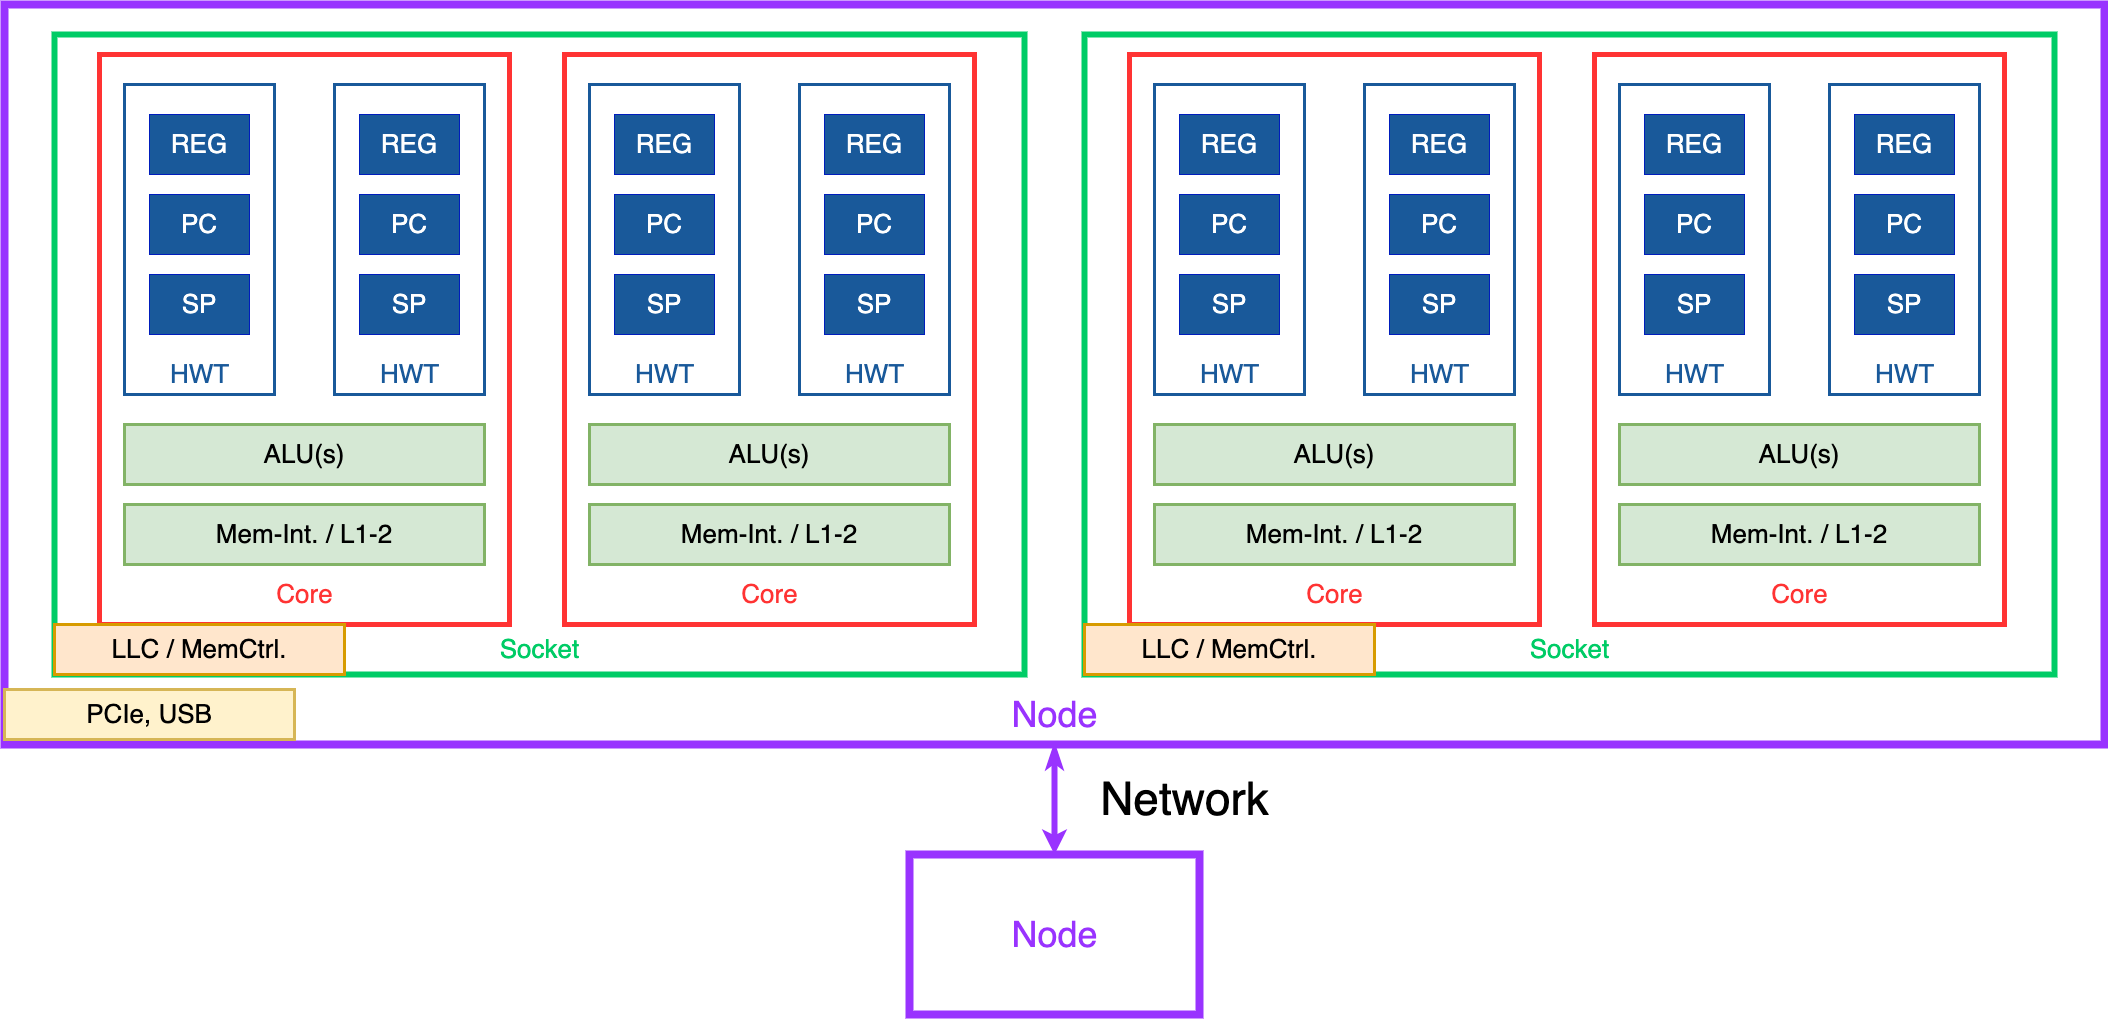

The diagram above was exported from draw.io. Its source (the exported page's mxGraphModel, read from the mxfile embedded in the PNG):
<mxGraphModel dx="4545" dy="2016" grid="1" gridSize="10" guides="1" tooltips="1" connect="1" arrows="1" fold="1" page="0" pageScale="1" pageWidth="827" pageHeight="1169" math="0" shadow="0">
  <root>
    <mxCell id="0" />
    <mxCell id="1" parent="0" />
    <mxCell id="BFPJmaYkJjuBe4CkASrw-88" style="edgeStyle=orthogonalEdgeStyle;rounded=0;orthogonalLoop=1;jettySize=auto;html=1;entryX=0.5;entryY=0;entryDx=0;entryDy=0;strokeColor=#9933FF;strokeWidth=6;startArrow=classicThin;startFill=1;" edge="1" parent="1" source="BFPJmaYkJjuBe4CkASrw-82" target="BFPJmaYkJjuBe4CkASrw-86">
      <mxGeometry relative="1" as="geometry" />
    </mxCell>
    <mxCell id="BFPJmaYkJjuBe4CkASrw-82" value="" style="rounded=0;whiteSpace=wrap;html=1;fillColor=none;strokeColor=#9933FF;strokeWidth=8;" vertex="1" parent="1">
      <mxGeometry x="-400" y="60" width="2100" height="740" as="geometry" />
    </mxCell>
    <mxCell id="BFPJmaYkJjuBe4CkASrw-31" value="" style="rounded=0;whiteSpace=wrap;html=1;fillColor=none;strokeWidth=6;strokeColor=#00CC66;" vertex="1" parent="1">
      <mxGeometry x="-350" y="90" width="970" height="640" as="geometry" />
    </mxCell>
    <mxCell id="BFPJmaYkJjuBe4CkASrw-15" value="" style="rounded=0;whiteSpace=wrap;html=1;strokeColor=#FF3333;strokeWidth=5;fillColor=none;" vertex="1" parent="1">
      <mxGeometry x="-305" y="110" width="410" height="570" as="geometry" />
    </mxCell>
    <mxCell id="BFPJmaYkJjuBe4CkASrw-1" value="" style="rounded=0;whiteSpace=wrap;html=1;fillColor=none;strokeColor=#19599A;strokeWidth=3;" vertex="1" parent="1">
      <mxGeometry x="-280" y="140" width="150" height="310" as="geometry" />
    </mxCell>
    <mxCell id="BFPJmaYkJjuBe4CkASrw-4" value="&lt;font style=&quot;font-size: 26px;&quot;&gt;REG&lt;/font&gt;" style="rounded=0;whiteSpace=wrap;html=1;fillColor=#19599a;fontColor=#ffffff;strokeColor=#001DBC;" vertex="1" parent="1">
      <mxGeometry x="-255" y="170" width="100" height="60" as="geometry" />
    </mxCell>
    <mxCell id="BFPJmaYkJjuBe4CkASrw-5" value="&lt;font style=&quot;font-size: 26px;&quot;&gt;PC&lt;/font&gt;" style="rounded=0;whiteSpace=wrap;html=1;fillColor=#19599a;fontColor=#ffffff;strokeColor=#001DBC;" vertex="1" parent="1">
      <mxGeometry x="-255" y="250" width="100" height="60" as="geometry" />
    </mxCell>
    <mxCell id="BFPJmaYkJjuBe4CkASrw-6" value="&lt;font style=&quot;font-size: 26px;&quot;&gt;SP&lt;/font&gt;" style="rounded=0;whiteSpace=wrap;html=1;fillColor=#19599a;fontColor=#ffffff;strokeColor=#001DBC;" vertex="1" parent="1">
      <mxGeometry x="-255" y="330" width="100" height="60" as="geometry" />
    </mxCell>
    <mxCell id="BFPJmaYkJjuBe4CkASrw-7" value="&lt;font color=&quot;#19599a&quot; style=&quot;font-size: 26px;&quot;&gt;HWT&lt;/font&gt;" style="text;html=1;align=center;verticalAlign=middle;resizable=0;points=[];autosize=1;strokeColor=none;fillColor=none;" vertex="1" parent="1">
      <mxGeometry x="-245" y="410" width="80" height="40" as="geometry" />
    </mxCell>
    <mxCell id="BFPJmaYkJjuBe4CkASrw-8" value="" style="rounded=0;whiteSpace=wrap;html=1;fillColor=none;strokeColor=#19599A;strokeWidth=3;" vertex="1" parent="1">
      <mxGeometry x="-70" y="140" width="150" height="310" as="geometry" />
    </mxCell>
    <mxCell id="BFPJmaYkJjuBe4CkASrw-9" value="&lt;font style=&quot;font-size: 26px;&quot;&gt;REG&lt;/font&gt;" style="rounded=0;whiteSpace=wrap;html=1;fillColor=#19599a;fontColor=#ffffff;strokeColor=#001DBC;" vertex="1" parent="1">
      <mxGeometry x="-45" y="170" width="100" height="60" as="geometry" />
    </mxCell>
    <mxCell id="BFPJmaYkJjuBe4CkASrw-10" value="&lt;font style=&quot;font-size: 26px;&quot;&gt;PC&lt;/font&gt;" style="rounded=0;whiteSpace=wrap;html=1;fillColor=#19599a;fontColor=#ffffff;strokeColor=#001DBC;" vertex="1" parent="1">
      <mxGeometry x="-45" y="250" width="100" height="60" as="geometry" />
    </mxCell>
    <mxCell id="BFPJmaYkJjuBe4CkASrw-11" value="&lt;font style=&quot;font-size: 26px;&quot;&gt;SP&lt;/font&gt;" style="rounded=0;whiteSpace=wrap;html=1;fillColor=#19599a;fontColor=#ffffff;strokeColor=#001DBC;" vertex="1" parent="1">
      <mxGeometry x="-45" y="330" width="100" height="60" as="geometry" />
    </mxCell>
    <mxCell id="BFPJmaYkJjuBe4CkASrw-12" value="&lt;font color=&quot;#19599a&quot; style=&quot;font-size: 26px;&quot;&gt;HWT&lt;/font&gt;" style="text;html=1;align=center;verticalAlign=middle;resizable=0;points=[];autosize=1;strokeColor=none;fillColor=none;" vertex="1" parent="1">
      <mxGeometry x="-35" y="410" width="80" height="40" as="geometry" />
    </mxCell>
    <mxCell id="BFPJmaYkJjuBe4CkASrw-13" value="&lt;font style=&quot;font-size: 26px;&quot;&gt;ALU(s)&lt;/font&gt;" style="rounded=0;whiteSpace=wrap;html=1;fillColor=#d5e8d4;strokeColor=#82b366;strokeWidth=3;" vertex="1" parent="1">
      <mxGeometry x="-280" y="480" width="360" height="60" as="geometry" />
    </mxCell>
    <mxCell id="BFPJmaYkJjuBe4CkASrw-14" value="&lt;font style=&quot;font-size: 26px;&quot;&gt;Mem-Int. / L1-2&lt;/font&gt;" style="rounded=0;whiteSpace=wrap;html=1;fillColor=#d5e8d4;strokeColor=#82b366;strokeWidth=3;" vertex="1" parent="1">
      <mxGeometry x="-280" y="560" width="360" height="60" as="geometry" />
    </mxCell>
    <mxCell id="BFPJmaYkJjuBe4CkASrw-16" value="&lt;font color=&quot;#ff3333&quot; style=&quot;font-size: 26px;&quot;&gt;Core&lt;/font&gt;" style="text;html=1;align=center;verticalAlign=middle;resizable=0;points=[];autosize=1;strokeColor=none;fillColor=none;" vertex="1" parent="1">
      <mxGeometry x="-140" y="630" width="80" height="40" as="geometry" />
    </mxCell>
    <mxCell id="BFPJmaYkJjuBe4CkASrw-17" value="" style="rounded=0;whiteSpace=wrap;html=1;strokeColor=#FF3333;strokeWidth=5;fillColor=none;" vertex="1" parent="1">
      <mxGeometry x="160" y="110" width="410" height="570" as="geometry" />
    </mxCell>
    <mxCell id="BFPJmaYkJjuBe4CkASrw-18" value="" style="rounded=0;whiteSpace=wrap;html=1;fillColor=none;strokeColor=#19599A;strokeWidth=3;" vertex="1" parent="1">
      <mxGeometry x="185" y="140" width="150" height="310" as="geometry" />
    </mxCell>
    <mxCell id="BFPJmaYkJjuBe4CkASrw-19" value="&lt;font style=&quot;font-size: 26px;&quot;&gt;REG&lt;/font&gt;" style="rounded=0;whiteSpace=wrap;html=1;fillColor=#19599a;fontColor=#ffffff;strokeColor=#001DBC;" vertex="1" parent="1">
      <mxGeometry x="210" y="170" width="100" height="60" as="geometry" />
    </mxCell>
    <mxCell id="BFPJmaYkJjuBe4CkASrw-20" value="&lt;font style=&quot;font-size: 26px;&quot;&gt;PC&lt;/font&gt;" style="rounded=0;whiteSpace=wrap;html=1;fillColor=#19599a;fontColor=#ffffff;strokeColor=#001DBC;" vertex="1" parent="1">
      <mxGeometry x="210" y="250" width="100" height="60" as="geometry" />
    </mxCell>
    <mxCell id="BFPJmaYkJjuBe4CkASrw-21" value="&lt;font style=&quot;font-size: 26px;&quot;&gt;SP&lt;/font&gt;" style="rounded=0;whiteSpace=wrap;html=1;fillColor=#19599a;fontColor=#ffffff;strokeColor=#001DBC;" vertex="1" parent="1">
      <mxGeometry x="210" y="330" width="100" height="60" as="geometry" />
    </mxCell>
    <mxCell id="BFPJmaYkJjuBe4CkASrw-22" value="&lt;font color=&quot;#19599a&quot; style=&quot;font-size: 26px;&quot;&gt;HWT&lt;/font&gt;" style="text;html=1;align=center;verticalAlign=middle;resizable=0;points=[];autosize=1;strokeColor=none;fillColor=none;" vertex="1" parent="1">
      <mxGeometry x="220" y="410" width="80" height="40" as="geometry" />
    </mxCell>
    <mxCell id="BFPJmaYkJjuBe4CkASrw-23" value="" style="rounded=0;whiteSpace=wrap;html=1;fillColor=none;strokeColor=#19599A;strokeWidth=3;" vertex="1" parent="1">
      <mxGeometry x="395" y="140" width="150" height="310" as="geometry" />
    </mxCell>
    <mxCell id="BFPJmaYkJjuBe4CkASrw-24" value="&lt;font style=&quot;font-size: 26px;&quot;&gt;REG&lt;/font&gt;" style="rounded=0;whiteSpace=wrap;html=1;fillColor=#19599a;fontColor=#ffffff;strokeColor=#001DBC;" vertex="1" parent="1">
      <mxGeometry x="420" y="170" width="100" height="60" as="geometry" />
    </mxCell>
    <mxCell id="BFPJmaYkJjuBe4CkASrw-25" value="&lt;font style=&quot;font-size: 26px;&quot;&gt;PC&lt;/font&gt;" style="rounded=0;whiteSpace=wrap;html=1;fillColor=#19599a;fontColor=#ffffff;strokeColor=#001DBC;" vertex="1" parent="1">
      <mxGeometry x="420" y="250" width="100" height="60" as="geometry" />
    </mxCell>
    <mxCell id="BFPJmaYkJjuBe4CkASrw-26" value="&lt;font style=&quot;font-size: 26px;&quot;&gt;SP&lt;/font&gt;" style="rounded=0;whiteSpace=wrap;html=1;fillColor=#19599a;fontColor=#ffffff;strokeColor=#001DBC;" vertex="1" parent="1">
      <mxGeometry x="420" y="330" width="100" height="60" as="geometry" />
    </mxCell>
    <mxCell id="BFPJmaYkJjuBe4CkASrw-27" value="&lt;font color=&quot;#19599a&quot; style=&quot;font-size: 26px;&quot;&gt;HWT&lt;/font&gt;" style="text;html=1;align=center;verticalAlign=middle;resizable=0;points=[];autosize=1;strokeColor=none;fillColor=none;" vertex="1" parent="1">
      <mxGeometry x="430" y="410" width="80" height="40" as="geometry" />
    </mxCell>
    <mxCell id="BFPJmaYkJjuBe4CkASrw-28" value="&lt;font style=&quot;font-size: 26px;&quot;&gt;ALU(s)&lt;/font&gt;" style="rounded=0;whiteSpace=wrap;html=1;fillColor=#d5e8d4;strokeColor=#82b366;strokeWidth=3;" vertex="1" parent="1">
      <mxGeometry x="185" y="480" width="360" height="60" as="geometry" />
    </mxCell>
    <mxCell id="BFPJmaYkJjuBe4CkASrw-29" value="&lt;font style=&quot;font-size: 26px;&quot;&gt;Mem-Int. / L1-2&lt;/font&gt;" style="rounded=0;whiteSpace=wrap;html=1;fillColor=#d5e8d4;strokeColor=#82b366;strokeWidth=3;" vertex="1" parent="1">
      <mxGeometry x="185" y="560" width="360" height="60" as="geometry" />
    </mxCell>
    <mxCell id="BFPJmaYkJjuBe4CkASrw-30" value="&lt;font color=&quot;#ff3333&quot; style=&quot;font-size: 26px;&quot;&gt;Core&lt;/font&gt;" style="text;html=1;align=center;verticalAlign=middle;resizable=0;points=[];autosize=1;strokeColor=none;fillColor=none;" vertex="1" parent="1">
      <mxGeometry x="325" y="630" width="80" height="40" as="geometry" />
    </mxCell>
    <mxCell id="BFPJmaYkJjuBe4CkASrw-32" value="&lt;font style=&quot;font-size: 26px;&quot;&gt;LLC / MemCtrl.&lt;/font&gt;" style="rounded=0;whiteSpace=wrap;html=1;fillColor=#ffe6cc;strokeColor=#d79b00;strokeWidth=3;" vertex="1" parent="1">
      <mxGeometry x="-350" y="680" width="290" height="50" as="geometry" />
    </mxCell>
    <mxCell id="BFPJmaYkJjuBe4CkASrw-33" value="&lt;font color=&quot;#00cc66&quot; style=&quot;font-size: 26px;&quot;&gt;Socket&lt;/font&gt;" style="text;html=1;align=center;verticalAlign=middle;resizable=0;points=[];autosize=1;strokeColor=none;fillColor=none;" vertex="1" parent="1">
      <mxGeometry x="85" y="685" width="100" height="40" as="geometry" />
    </mxCell>
    <mxCell id="BFPJmaYkJjuBe4CkASrw-51" value="" style="rounded=0;whiteSpace=wrap;html=1;fillColor=none;strokeWidth=6;strokeColor=#00CC66;" vertex="1" parent="1">
      <mxGeometry x="680" y="90" width="970" height="640" as="geometry" />
    </mxCell>
    <mxCell id="BFPJmaYkJjuBe4CkASrw-52" value="" style="rounded=0;whiteSpace=wrap;html=1;strokeColor=#FF3333;strokeWidth=5;fillColor=none;" vertex="1" parent="1">
      <mxGeometry x="725" y="110" width="410" height="570" as="geometry" />
    </mxCell>
    <mxCell id="BFPJmaYkJjuBe4CkASrw-53" value="" style="rounded=0;whiteSpace=wrap;html=1;fillColor=none;strokeColor=#19599A;strokeWidth=3;" vertex="1" parent="1">
      <mxGeometry x="750" y="140" width="150" height="310" as="geometry" />
    </mxCell>
    <mxCell id="BFPJmaYkJjuBe4CkASrw-54" value="&lt;font style=&quot;font-size: 26px;&quot;&gt;REG&lt;/font&gt;" style="rounded=0;whiteSpace=wrap;html=1;fillColor=#19599a;fontColor=#ffffff;strokeColor=#001DBC;" vertex="1" parent="1">
      <mxGeometry x="775" y="170" width="100" height="60" as="geometry" />
    </mxCell>
    <mxCell id="BFPJmaYkJjuBe4CkASrw-55" value="&lt;font style=&quot;font-size: 26px;&quot;&gt;PC&lt;/font&gt;" style="rounded=0;whiteSpace=wrap;html=1;fillColor=#19599a;fontColor=#ffffff;strokeColor=#001DBC;" vertex="1" parent="1">
      <mxGeometry x="775" y="250" width="100" height="60" as="geometry" />
    </mxCell>
    <mxCell id="BFPJmaYkJjuBe4CkASrw-56" value="&lt;font style=&quot;font-size: 26px;&quot;&gt;SP&lt;/font&gt;" style="rounded=0;whiteSpace=wrap;html=1;fillColor=#19599a;fontColor=#ffffff;strokeColor=#001DBC;" vertex="1" parent="1">
      <mxGeometry x="775" y="330" width="100" height="60" as="geometry" />
    </mxCell>
    <mxCell id="BFPJmaYkJjuBe4CkASrw-57" value="&lt;font color=&quot;#19599a&quot; style=&quot;font-size: 26px;&quot;&gt;HWT&lt;/font&gt;" style="text;html=1;align=center;verticalAlign=middle;resizable=0;points=[];autosize=1;strokeColor=none;fillColor=none;" vertex="1" parent="1">
      <mxGeometry x="785" y="410" width="80" height="40" as="geometry" />
    </mxCell>
    <mxCell id="BFPJmaYkJjuBe4CkASrw-58" value="" style="rounded=0;whiteSpace=wrap;html=1;fillColor=none;strokeColor=#19599A;strokeWidth=3;" vertex="1" parent="1">
      <mxGeometry x="960" y="140" width="150" height="310" as="geometry" />
    </mxCell>
    <mxCell id="BFPJmaYkJjuBe4CkASrw-59" value="&lt;font style=&quot;font-size: 26px;&quot;&gt;REG&lt;/font&gt;" style="rounded=0;whiteSpace=wrap;html=1;fillColor=#19599a;fontColor=#ffffff;strokeColor=#001DBC;" vertex="1" parent="1">
      <mxGeometry x="985" y="170" width="100" height="60" as="geometry" />
    </mxCell>
    <mxCell id="BFPJmaYkJjuBe4CkASrw-60" value="&lt;font style=&quot;font-size: 26px;&quot;&gt;PC&lt;/font&gt;" style="rounded=0;whiteSpace=wrap;html=1;fillColor=#19599a;fontColor=#ffffff;strokeColor=#001DBC;" vertex="1" parent="1">
      <mxGeometry x="985" y="250" width="100" height="60" as="geometry" />
    </mxCell>
    <mxCell id="BFPJmaYkJjuBe4CkASrw-61" value="&lt;font style=&quot;font-size: 26px;&quot;&gt;SP&lt;/font&gt;" style="rounded=0;whiteSpace=wrap;html=1;fillColor=#19599a;fontColor=#ffffff;strokeColor=#001DBC;" vertex="1" parent="1">
      <mxGeometry x="985" y="330" width="100" height="60" as="geometry" />
    </mxCell>
    <mxCell id="BFPJmaYkJjuBe4CkASrw-62" value="&lt;font color=&quot;#19599a&quot; style=&quot;font-size: 26px;&quot;&gt;HWT&lt;/font&gt;" style="text;html=1;align=center;verticalAlign=middle;resizable=0;points=[];autosize=1;strokeColor=none;fillColor=none;" vertex="1" parent="1">
      <mxGeometry x="995" y="410" width="80" height="40" as="geometry" />
    </mxCell>
    <mxCell id="BFPJmaYkJjuBe4CkASrw-63" value="&lt;font style=&quot;font-size: 26px;&quot;&gt;ALU(s)&lt;/font&gt;" style="rounded=0;whiteSpace=wrap;html=1;fillColor=#d5e8d4;strokeColor=#82b366;strokeWidth=3;" vertex="1" parent="1">
      <mxGeometry x="750" y="480" width="360" height="60" as="geometry" />
    </mxCell>
    <mxCell id="BFPJmaYkJjuBe4CkASrw-64" value="&lt;font style=&quot;font-size: 26px;&quot;&gt;Mem-Int. / L1-2&lt;/font&gt;" style="rounded=0;whiteSpace=wrap;html=1;fillColor=#d5e8d4;strokeColor=#82b366;strokeWidth=3;" vertex="1" parent="1">
      <mxGeometry x="750" y="560" width="360" height="60" as="geometry" />
    </mxCell>
    <mxCell id="BFPJmaYkJjuBe4CkASrw-65" value="&lt;font color=&quot;#ff3333&quot; style=&quot;font-size: 26px;&quot;&gt;Core&lt;/font&gt;" style="text;html=1;align=center;verticalAlign=middle;resizable=0;points=[];autosize=1;strokeColor=none;fillColor=none;" vertex="1" parent="1">
      <mxGeometry x="890" y="630" width="80" height="40" as="geometry" />
    </mxCell>
    <mxCell id="BFPJmaYkJjuBe4CkASrw-66" value="" style="rounded=0;whiteSpace=wrap;html=1;strokeColor=#FF3333;strokeWidth=5;fillColor=none;" vertex="1" parent="1">
      <mxGeometry x="1190" y="110" width="410" height="570" as="geometry" />
    </mxCell>
    <mxCell id="BFPJmaYkJjuBe4CkASrw-67" value="" style="rounded=0;whiteSpace=wrap;html=1;fillColor=none;strokeColor=#19599A;strokeWidth=3;" vertex="1" parent="1">
      <mxGeometry x="1215" y="140" width="150" height="310" as="geometry" />
    </mxCell>
    <mxCell id="BFPJmaYkJjuBe4CkASrw-68" value="&lt;font style=&quot;font-size: 26px;&quot;&gt;REG&lt;/font&gt;" style="rounded=0;whiteSpace=wrap;html=1;fillColor=#19599a;fontColor=#ffffff;strokeColor=#001DBC;" vertex="1" parent="1">
      <mxGeometry x="1240" y="170" width="100" height="60" as="geometry" />
    </mxCell>
    <mxCell id="BFPJmaYkJjuBe4CkASrw-69" value="&lt;font style=&quot;font-size: 26px;&quot;&gt;PC&lt;/font&gt;" style="rounded=0;whiteSpace=wrap;html=1;fillColor=#19599a;fontColor=#ffffff;strokeColor=#001DBC;" vertex="1" parent="1">
      <mxGeometry x="1240" y="250" width="100" height="60" as="geometry" />
    </mxCell>
    <mxCell id="BFPJmaYkJjuBe4CkASrw-70" value="&lt;font style=&quot;font-size: 26px;&quot;&gt;SP&lt;/font&gt;" style="rounded=0;whiteSpace=wrap;html=1;fillColor=#19599a;fontColor=#ffffff;strokeColor=#001DBC;" vertex="1" parent="1">
      <mxGeometry x="1240" y="330" width="100" height="60" as="geometry" />
    </mxCell>
    <mxCell id="BFPJmaYkJjuBe4CkASrw-71" value="&lt;font color=&quot;#19599a&quot; style=&quot;font-size: 26px;&quot;&gt;HWT&lt;/font&gt;" style="text;html=1;align=center;verticalAlign=middle;resizable=0;points=[];autosize=1;strokeColor=none;fillColor=none;" vertex="1" parent="1">
      <mxGeometry x="1250" y="410" width="80" height="40" as="geometry" />
    </mxCell>
    <mxCell id="BFPJmaYkJjuBe4CkASrw-72" value="" style="rounded=0;whiteSpace=wrap;html=1;fillColor=none;strokeColor=#19599A;strokeWidth=3;" vertex="1" parent="1">
      <mxGeometry x="1425" y="140" width="150" height="310" as="geometry" />
    </mxCell>
    <mxCell id="BFPJmaYkJjuBe4CkASrw-73" value="&lt;font style=&quot;font-size: 26px;&quot;&gt;REG&lt;/font&gt;" style="rounded=0;whiteSpace=wrap;html=1;fillColor=#19599a;fontColor=#ffffff;strokeColor=#001DBC;" vertex="1" parent="1">
      <mxGeometry x="1450" y="170" width="100" height="60" as="geometry" />
    </mxCell>
    <mxCell id="BFPJmaYkJjuBe4CkASrw-74" value="&lt;font style=&quot;font-size: 26px;&quot;&gt;PC&lt;/font&gt;" style="rounded=0;whiteSpace=wrap;html=1;fillColor=#19599a;fontColor=#ffffff;strokeColor=#001DBC;" vertex="1" parent="1">
      <mxGeometry x="1450" y="250" width="100" height="60" as="geometry" />
    </mxCell>
    <mxCell id="BFPJmaYkJjuBe4CkASrw-75" value="&lt;font style=&quot;font-size: 26px;&quot;&gt;SP&lt;/font&gt;" style="rounded=0;whiteSpace=wrap;html=1;fillColor=#19599a;fontColor=#ffffff;strokeColor=#001DBC;" vertex="1" parent="1">
      <mxGeometry x="1450" y="330" width="100" height="60" as="geometry" />
    </mxCell>
    <mxCell id="BFPJmaYkJjuBe4CkASrw-76" value="&lt;font color=&quot;#19599a&quot; style=&quot;font-size: 26px;&quot;&gt;HWT&lt;/font&gt;" style="text;html=1;align=center;verticalAlign=middle;resizable=0;points=[];autosize=1;strokeColor=none;fillColor=none;" vertex="1" parent="1">
      <mxGeometry x="1460" y="410" width="80" height="40" as="geometry" />
    </mxCell>
    <mxCell id="BFPJmaYkJjuBe4CkASrw-77" value="&lt;font style=&quot;font-size: 26px;&quot;&gt;ALU(s)&lt;/font&gt;" style="rounded=0;whiteSpace=wrap;html=1;fillColor=#d5e8d4;strokeColor=#82b366;strokeWidth=3;" vertex="1" parent="1">
      <mxGeometry x="1215" y="480" width="360" height="60" as="geometry" />
    </mxCell>
    <mxCell id="BFPJmaYkJjuBe4CkASrw-78" value="&lt;font style=&quot;font-size: 26px;&quot;&gt;Mem-Int. / L1-2&lt;/font&gt;" style="rounded=0;whiteSpace=wrap;html=1;fillColor=#d5e8d4;strokeColor=#82b366;strokeWidth=3;" vertex="1" parent="1">
      <mxGeometry x="1215" y="560" width="360" height="60" as="geometry" />
    </mxCell>
    <mxCell id="BFPJmaYkJjuBe4CkASrw-79" value="&lt;font color=&quot;#ff3333&quot; style=&quot;font-size: 26px;&quot;&gt;Core&lt;/font&gt;" style="text;html=1;align=center;verticalAlign=middle;resizable=0;points=[];autosize=1;strokeColor=none;fillColor=none;" vertex="1" parent="1">
      <mxGeometry x="1355" y="630" width="80" height="40" as="geometry" />
    </mxCell>
    <mxCell id="BFPJmaYkJjuBe4CkASrw-80" value="&lt;font style=&quot;font-size: 26px;&quot;&gt;LLC / MemCtrl.&lt;/font&gt;" style="rounded=0;whiteSpace=wrap;html=1;fillColor=#ffe6cc;strokeColor=#d79b00;strokeWidth=3;" vertex="1" parent="1">
      <mxGeometry x="680" y="680" width="290" height="50" as="geometry" />
    </mxCell>
    <mxCell id="BFPJmaYkJjuBe4CkASrw-81" value="&lt;font color=&quot;#00cc66&quot; style=&quot;font-size: 26px;&quot;&gt;Socket&lt;/font&gt;" style="text;html=1;align=center;verticalAlign=middle;resizable=0;points=[];autosize=1;strokeColor=none;fillColor=none;" vertex="1" parent="1">
      <mxGeometry x="1115" y="685" width="100" height="40" as="geometry" />
    </mxCell>
    <mxCell id="BFPJmaYkJjuBe4CkASrw-83" value="&lt;font style=&quot;font-size: 36px;&quot; color=&quot;#9933ff&quot;&gt;Node&lt;/font&gt;" style="text;html=1;align=center;verticalAlign=middle;resizable=0;points=[];autosize=1;strokeColor=none;fillColor=none;" vertex="1" parent="1">
      <mxGeometry x="595" y="740" width="110" height="60" as="geometry" />
    </mxCell>
    <mxCell id="BFPJmaYkJjuBe4CkASrw-84" value="&lt;font style=&quot;font-size: 26px;&quot;&gt;PCIe, USB&lt;/font&gt;" style="rounded=0;whiteSpace=wrap;html=1;fillColor=#fff2cc;strokeColor=#d6b656;strokeWidth=3;" vertex="1" parent="1">
      <mxGeometry x="-400" y="745" width="290" height="50" as="geometry" />
    </mxCell>
    <mxCell id="BFPJmaYkJjuBe4CkASrw-86" value="" style="rounded=0;whiteSpace=wrap;html=1;fillColor=none;strokeColor=#9933FF;strokeWidth=8;" vertex="1" parent="1">
      <mxGeometry x="505" y="910" width="290" height="160" as="geometry" />
    </mxCell>
    <mxCell id="BFPJmaYkJjuBe4CkASrw-87" value="&lt;font style=&quot;font-size: 36px;&quot; color=&quot;#9933ff&quot;&gt;Node&lt;/font&gt;" style="text;html=1;align=center;verticalAlign=middle;resizable=0;points=[];autosize=1;strokeColor=none;fillColor=none;" vertex="1" parent="1">
      <mxGeometry x="595" y="960" width="110" height="60" as="geometry" />
    </mxCell>
    <mxCell id="BFPJmaYkJjuBe4CkASrw-89" value="&lt;font style=&quot;font-size: 46px;&quot;&gt;Network&lt;/font&gt;" style="text;html=1;align=center;verticalAlign=middle;resizable=0;points=[];autosize=1;strokeColor=none;fillColor=none;" vertex="1" parent="1">
      <mxGeometry x="685" y="820" width="190" height="70" as="geometry" />
    </mxCell>
  </root>
</mxGraphModel>